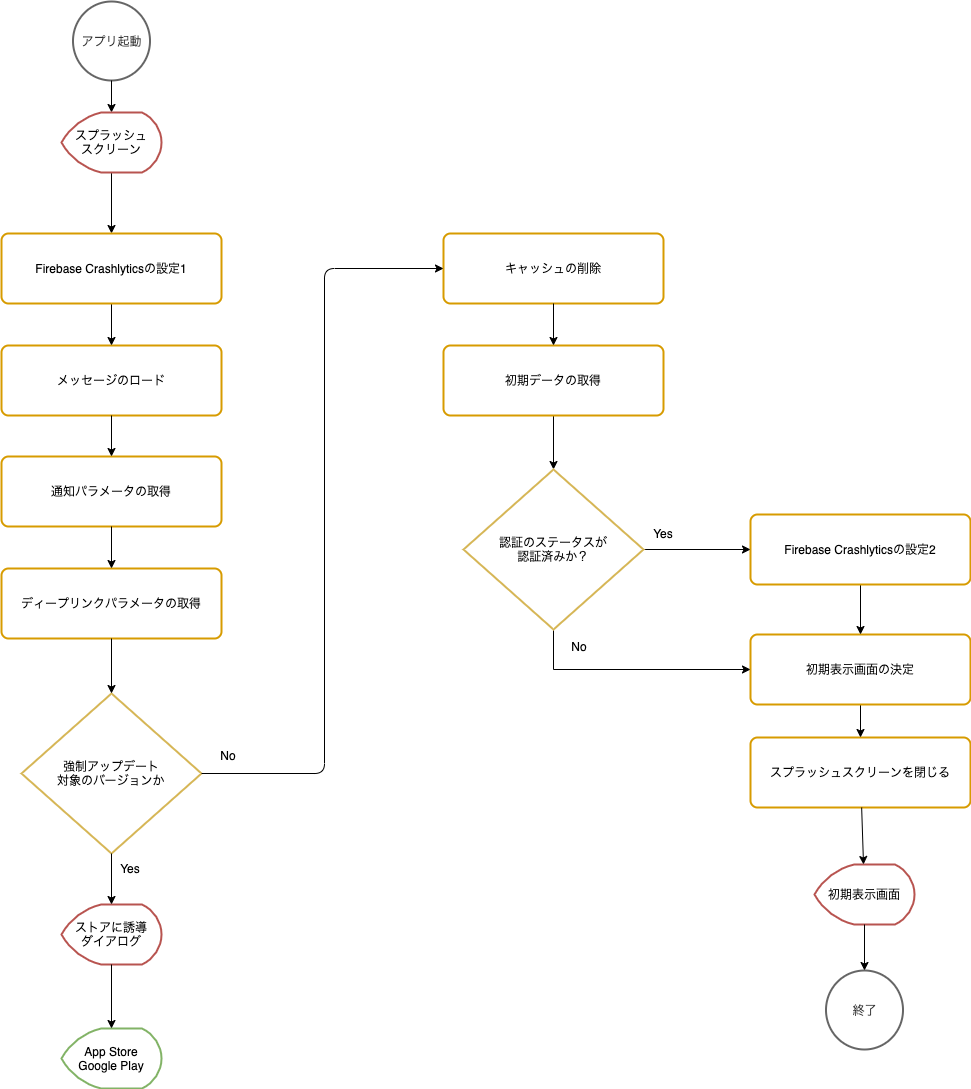

The diagram above was exported from draw.io. Its source (the exported page's mxGraphModel, read from the mxfile embedded in the PNG):
<mxGraphModel dx="1773" dy="611" grid="0" gridSize="10" guides="1" tooltips="1" connect="1" arrows="1" fold="1" page="1" pageScale="1" pageWidth="827" pageHeight="1169" math="0" shadow="0">
  <root>
    <mxCell id="0" />
    <mxCell id="1" parent="0" />
    <mxCell id="v83QDzmariw5UzMTGak3-2" value="強制アップデート&lt;br&gt;対象のバージョンか" style="strokeWidth=2;html=1;shape=mxgraph.flowchart.decision;whiteSpace=wrap;verticalAlign=middle;strokeColor=#d6b656;" parent="1" vertex="1">
      <mxGeometry x="-514" y="738" width="180" height="160" as="geometry" />
    </mxCell>
    <mxCell id="v83QDzmariw5UzMTGak3-3" value="アプリ起動" style="strokeWidth=2;html=1;shape=mxgraph.flowchart.start_2;whiteSpace=wrap;verticalAlign=middle;strokeColor=#666666;fontColor=#333333;" parent="1" vertex="1">
      <mxGeometry x="-462.5" y="46" width="77" height="79" as="geometry" />
    </mxCell>
    <mxCell id="v83QDzmariw5UzMTGak3-9" value="" style="endArrow=classic;html=1;exitX=0.5;exitY=1;exitDx=0;exitDy=0;exitPerimeter=0;" parent="1" source="v83QDzmariw5UzMTGak3-3" target="-20S5mbucylzjraG--Lw-13" edge="1">
      <mxGeometry x="-604" y="21" width="50" height="50" as="geometry">
        <mxPoint x="-404" y="545" as="sourcePoint" />
        <mxPoint x="-434" y="365" as="targetPoint" />
      </mxGeometry>
    </mxCell>
    <mxCell id="v83QDzmariw5UzMTGak3-28" value="App Store&lt;br&gt;Google Play" style="strokeWidth=2;html=1;shape=mxgraph.flowchart.display;whiteSpace=wrap;verticalAlign=middle;strokeColor=#82b366;" parent="1" vertex="1">
      <mxGeometry x="-474" y="1073" width="100" height="60" as="geometry" />
    </mxCell>
    <mxCell id="-20S5mbucylzjraG--Lw-1" value="Yes" style="text;html=1;strokeColor=none;fillColor=none;align=center;verticalAlign=middle;whiteSpace=wrap;rounded=0;" parent="1" vertex="1">
      <mxGeometry x="-425.5" y="903" width="40" height="20" as="geometry" />
    </mxCell>
    <mxCell id="-20S5mbucylzjraG--Lw-2" value="No" style="text;html=1;strokeColor=none;fillColor=none;align=center;verticalAlign=middle;whiteSpace=wrap;rounded=0;" parent="1" vertex="1">
      <mxGeometry x="-327" y="790" width="40" height="20" as="geometry" />
    </mxCell>
    <mxCell id="FjzSkwjY0kLEYniTniCe-8" value="" style="edgeStyle=orthogonalEdgeStyle;rounded=0;orthogonalLoop=1;jettySize=auto;html=1;" parent="1" source="-20S5mbucylzjraG--Lw-13" target="FjzSkwjY0kLEYniTniCe-1" edge="1">
      <mxGeometry relative="1" as="geometry" />
    </mxCell>
    <mxCell id="-20S5mbucylzjraG--Lw-13" value="スプラッシュ&lt;br&gt;スクリーン" style="strokeWidth=2;html=1;shape=mxgraph.flowchart.display;whiteSpace=wrap;verticalAlign=middle;strokeColor=#b85450;" parent="1" vertex="1">
      <mxGeometry x="-474" y="157" width="100" height="60" as="geometry" />
    </mxCell>
    <mxCell id="OpTaEaBEvnlEXlsYWRzQ-1" value="ストアに誘導&lt;br&gt;ダイアログ" style="strokeWidth=2;html=1;shape=mxgraph.flowchart.display;whiteSpace=wrap;verticalAlign=middle;strokeColor=#b85450;" parent="1" vertex="1">
      <mxGeometry x="-474" y="949" width="100" height="60" as="geometry" />
    </mxCell>
    <mxCell id="v83QDzmariw5UzMTGak3-10" value="" style="endArrow=classic;html=1;" parent="1" source="OpTaEaBEvnlEXlsYWRzQ-1" target="v83QDzmariw5UzMTGak3-28" edge="1">
      <mxGeometry x="-806" y="601" width="50" height="50" as="geometry">
        <mxPoint x="-616" y="815" as="sourcePoint" />
        <mxPoint x="-396" y="955" as="targetPoint" />
      </mxGeometry>
    </mxCell>
    <mxCell id="OpTaEaBEvnlEXlsYWRzQ-2" value="" style="endArrow=classic;html=1;" parent="1" source="v83QDzmariw5UzMTGak3-2" target="OpTaEaBEvnlEXlsYWRzQ-1" edge="1">
      <mxGeometry x="-604" y="424.5" width="50" height="50" as="geometry">
        <mxPoint x="-319" y="774.5" as="sourcePoint" />
        <mxPoint x="-128" y="744.0297619047619" as="targetPoint" />
      </mxGeometry>
    </mxCell>
    <mxCell id="SWEwMGIwPj01HE5hW43p-2" value="" style="edgeStyle=orthogonalEdgeStyle;rounded=0;orthogonalLoop=1;jettySize=auto;html=1;" edge="1" parent="1" source="OpTaEaBEvnlEXlsYWRzQ-16" target="SWEwMGIwPj01HE5hW43p-1">
      <mxGeometry relative="1" as="geometry" />
    </mxCell>
    <mxCell id="OpTaEaBEvnlEXlsYWRzQ-16" value="初期データの取得" style="rounded=1;whiteSpace=wrap;html=1;absoluteArcSize=1;arcSize=14;strokeWidth=2;verticalAlign=middle;strokeColor=#d79b00;" parent="1" vertex="1">
      <mxGeometry x="-92" y="390" width="220" height="70" as="geometry" />
    </mxCell>
    <mxCell id="OpTaEaBEvnlEXlsYWRzQ-18" value="スプラッシュスクリーンを閉じる" style="rounded=1;whiteSpace=wrap;html=1;absoluteArcSize=1;arcSize=14;strokeWidth=2;verticalAlign=middle;strokeColor=#d79b00;" parent="1" vertex="1">
      <mxGeometry x="215" y="782" width="220" height="70" as="geometry" />
    </mxCell>
    <mxCell id="OpTaEaBEvnlEXlsYWRzQ-19" value="" style="endArrow=classic;html=1;" parent="1" source="OpTaEaBEvnlEXlsYWRzQ-39" target="OpTaEaBEvnlEXlsYWRzQ-18" edge="1">
      <mxGeometry x="155" y="-161" width="50" height="50" as="geometry">
        <mxPoint x="335" y="465" as="sourcePoint" />
        <mxPoint x="345" y="301" as="targetPoint" />
      </mxGeometry>
    </mxCell>
    <mxCell id="OpTaEaBEvnlEXlsYWRzQ-20" value="初期表示画面" style="strokeWidth=2;html=1;shape=mxgraph.flowchart.display;whiteSpace=wrap;verticalAlign=middle;strokeColor=#b85450;" parent="1" vertex="1">
      <mxGeometry x="279" y="909" width="100" height="60" as="geometry" />
    </mxCell>
    <mxCell id="OpTaEaBEvnlEXlsYWRzQ-21" value="" style="endArrow=classic;html=1;" parent="1" source="OpTaEaBEvnlEXlsYWRzQ-18" target="OpTaEaBEvnlEXlsYWRzQ-20" edge="1">
      <mxGeometry x="155" y="-161" width="50" height="50" as="geometry">
        <mxPoint x="345" y="515" as="sourcePoint" />
        <mxPoint x="345" y="569" as="targetPoint" />
      </mxGeometry>
    </mxCell>
    <mxCell id="OpTaEaBEvnlEXlsYWRzQ-39" value="初期表示画面の決定" style="rounded=1;whiteSpace=wrap;html=1;absoluteArcSize=1;arcSize=14;strokeWidth=2;verticalAlign=middle;strokeColor=#d79b00;" parent="1" vertex="1">
      <mxGeometry x="215" y="679" width="220" height="70" as="geometry" />
    </mxCell>
    <mxCell id="-hURXjrki_v9L3whnmsl-6" value="終了" style="strokeWidth=2;html=1;shape=mxgraph.flowchart.start_2;whiteSpace=wrap;verticalAlign=middle;strokeColor=#666666;fontColor=#333333;" parent="1" vertex="1">
      <mxGeometry x="290.5" y="1015" width="77" height="79" as="geometry" />
    </mxCell>
    <mxCell id="-hURXjrki_v9L3whnmsl-7" value="" style="endArrow=classic;html=1;entryX=0.5;entryY=0;entryDx=0;entryDy=0;entryPerimeter=0;exitX=0.5;exitY=1;exitDx=0;exitDy=0;exitPerimeter=0;" parent="1" source="OpTaEaBEvnlEXlsYWRzQ-20" target="-hURXjrki_v9L3whnmsl-6" edge="1">
      <mxGeometry x="165" y="-151" width="50" height="50" as="geometry">
        <mxPoint x="345" y="639" as="sourcePoint" />
        <mxPoint x="345" y="693" as="targetPoint" />
      </mxGeometry>
    </mxCell>
    <mxCell id="-hURXjrki_v9L3whnmsl-21" value="キャッシュの削除" style="rounded=1;whiteSpace=wrap;html=1;absoluteArcSize=1;arcSize=14;strokeWidth=2;verticalAlign=middle;strokeColor=#d79b00;" parent="1" vertex="1">
      <mxGeometry x="-92" y="278" width="220" height="70" as="geometry" />
    </mxCell>
    <mxCell id="li5iPI2SsgXFRFaKUUW--12" value="通知パラメータの取得" style="rounded=1;whiteSpace=wrap;html=1;absoluteArcSize=1;arcSize=14;strokeWidth=2;verticalAlign=middle;strokeColor=#d79b00;" parent="1" vertex="1">
      <mxGeometry x="-534" y="501" width="220" height="70" as="geometry" />
    </mxCell>
    <mxCell id="li5iPI2SsgXFRFaKUUW--13" value="ディープリンクパラメータの取得" style="rounded=1;whiteSpace=wrap;html=1;absoluteArcSize=1;arcSize=14;strokeWidth=2;verticalAlign=middle;strokeColor=#d79b00;" parent="1" vertex="1">
      <mxGeometry x="-534" y="613" width="220" height="70" as="geometry" />
    </mxCell>
    <mxCell id="li5iPI2SsgXFRFaKUUW--14" value="" style="endArrow=classic;html=1;entryX=0.5;entryY=0;entryDx=0;entryDy=0;exitX=0.5;exitY=1;exitDx=0;exitDy=0;" parent="1" source="li5iPI2SsgXFRFaKUUW--12" target="li5iPI2SsgXFRFaKUUW--13" edge="1">
      <mxGeometry x="-594" y="173" width="50" height="50" as="geometry">
        <mxPoint x="-414" y="377" as="sourcePoint" />
        <mxPoint x="-414" y="581" as="targetPoint" />
      </mxGeometry>
    </mxCell>
    <mxCell id="li5iPI2SsgXFRFaKUUW--15" value="" style="endArrow=classic;html=1;entryX=0.5;entryY=0;entryDx=0;entryDy=0;exitX=0.5;exitY=1;exitDx=0;exitDy=0;entryPerimeter=0;" parent="1" source="li5iPI2SsgXFRFaKUUW--13" target="v83QDzmariw5UzMTGak3-2" edge="1">
      <mxGeometry x="-584" y="160" width="50" height="50" as="geometry">
        <mxPoint x="-414" y="481" as="sourcePoint" />
        <mxPoint x="-414" y="544" as="targetPoint" />
      </mxGeometry>
    </mxCell>
    <mxCell id="li5iPI2SsgXFRFaKUUW--16" value="" style="endArrow=classic;html=1;entryX=0.5;entryY=0;entryDx=0;entryDy=0;exitX=0.5;exitY=1;exitDx=0;exitDy=0;" parent="1" source="-hURXjrki_v9L3whnmsl-21" target="OpTaEaBEvnlEXlsYWRzQ-16" edge="1">
      <mxGeometry x="-148" y="-172" width="50" height="50" as="geometry">
        <mxPoint x="32" y="232" as="sourcePoint" />
        <mxPoint x="32" y="292" as="targetPoint" />
      </mxGeometry>
    </mxCell>
    <mxCell id="DR_q2Bc55rHclzpHnU1g-1" value="" style="endArrow=classic;html=1;entryX=0;entryY=0.5;entryDx=0;entryDy=0;exitX=1;exitY=0.5;exitDx=0;exitDy=0;exitPerimeter=0;" parent="1" source="v83QDzmariw5UzMTGak3-2" target="-hURXjrki_v9L3whnmsl-21" edge="1">
      <mxGeometry x="-594" y="315.5" width="50" height="50" as="geometry">
        <mxPoint x="-223" y="680" as="sourcePoint" />
        <mxPoint x="-414" y="786" as="targetPoint" />
        <Array as="points">
          <mxPoint x="-211" y="818" />
          <mxPoint x="-211" y="313" />
        </Array>
      </mxGeometry>
    </mxCell>
    <mxCell id="8VIQ5zC4yVDtdsjto8bj-1" value="メッセージのロード" style="rounded=1;whiteSpace=wrap;html=1;absoluteArcSize=1;arcSize=14;strokeWidth=2;verticalAlign=middle;strokeColor=#d79b00;" parent="1" vertex="1">
      <mxGeometry x="-534" y="390" width="220" height="70" as="geometry" />
    </mxCell>
    <mxCell id="8VIQ5zC4yVDtdsjto8bj-2" value="" style="endArrow=classic;html=1;exitX=0.5;exitY=1;exitDx=0;exitDy=0;" parent="1" source="8VIQ5zC4yVDtdsjto8bj-1" target="li5iPI2SsgXFRFaKUUW--12" edge="1">
      <mxGeometry x="-594" y="54" width="50" height="50" as="geometry">
        <mxPoint x="-414" y="258" as="sourcePoint" />
        <mxPoint x="-414" y="308" as="targetPoint" />
      </mxGeometry>
    </mxCell>
    <mxCell id="FjzSkwjY0kLEYniTniCe-6" value="" style="edgeStyle=orthogonalEdgeStyle;rounded=0;orthogonalLoop=1;jettySize=auto;html=1;" parent="1" source="FjzSkwjY0kLEYniTniCe-1" target="8VIQ5zC4yVDtdsjto8bj-1" edge="1">
      <mxGeometry relative="1" as="geometry" />
    </mxCell>
    <mxCell id="FjzSkwjY0kLEYniTniCe-1" value="Firebase Crashlyticsの設定1" style="rounded=1;whiteSpace=wrap;html=1;absoluteArcSize=1;arcSize=14;strokeWidth=2;verticalAlign=middle;strokeColor=#d79b00;" parent="1" vertex="1">
      <mxGeometry x="-534" y="278" width="220" height="70" as="geometry" />
    </mxCell>
    <mxCell id="XrCUaJkJrLlZp2h5IxhQ-4" style="edgeStyle=orthogonalEdgeStyle;rounded=0;orthogonalLoop=1;jettySize=auto;html=1;entryX=0.5;entryY=0;entryDx=0;entryDy=0;" parent="1" source="XrCUaJkJrLlZp2h5IxhQ-3" edge="1" target="OpTaEaBEvnlEXlsYWRzQ-39">
      <mxGeometry relative="1" as="geometry">
        <mxPoint x="18" y="627" as="targetPoint" />
      </mxGeometry>
    </mxCell>
    <mxCell id="XrCUaJkJrLlZp2h5IxhQ-3" value="&lt;span&gt;Firebase Crashlyticsの設定2&lt;/span&gt;" style="rounded=1;whiteSpace=wrap;html=1;absoluteArcSize=1;arcSize=14;strokeWidth=2;verticalAlign=middle;strokeColor=#d79b00;" parent="1" vertex="1">
      <mxGeometry x="215" y="559" width="220" height="70" as="geometry" />
    </mxCell>
    <mxCell id="SWEwMGIwPj01HE5hW43p-3" value="" style="edgeStyle=orthogonalEdgeStyle;rounded=0;orthogonalLoop=1;jettySize=auto;html=1;" edge="1" parent="1" source="SWEwMGIwPj01HE5hW43p-1" target="XrCUaJkJrLlZp2h5IxhQ-3">
      <mxGeometry relative="1" as="geometry" />
    </mxCell>
    <mxCell id="SWEwMGIwPj01HE5hW43p-5" value="" style="edgeStyle=orthogonalEdgeStyle;rounded=0;orthogonalLoop=1;jettySize=auto;html=1;startArrow=none;exitX=0.5;exitY=1;exitDx=0;exitDy=0;exitPerimeter=0;" edge="1" parent="1" source="SWEwMGIwPj01HE5hW43p-1" target="OpTaEaBEvnlEXlsYWRzQ-39">
      <mxGeometry relative="1" as="geometry">
        <mxPoint x="162" y="723" as="sourcePoint" />
        <mxPoint x="219" y="714" as="targetPoint" />
        <Array as="points">
          <mxPoint x="18" y="714" />
        </Array>
      </mxGeometry>
    </mxCell>
    <mxCell id="SWEwMGIwPj01HE5hW43p-1" value="認証のステータスが&lt;br&gt;認証済みか？" style="strokeWidth=2;html=1;shape=mxgraph.flowchart.decision;whiteSpace=wrap;verticalAlign=middle;strokeColor=#d6b656;" vertex="1" parent="1">
      <mxGeometry x="-72" y="514" width="180" height="160" as="geometry" />
    </mxCell>
    <mxCell id="SWEwMGIwPj01HE5hW43p-7" value="No" style="text;html=1;strokeColor=none;fillColor=none;align=center;verticalAlign=middle;whiteSpace=wrap;rounded=0;" vertex="1" parent="1">
      <mxGeometry x="24" y="681" width="40" height="20" as="geometry" />
    </mxCell>
    <mxCell id="SWEwMGIwPj01HE5hW43p-8" value="Yes" style="text;html=1;strokeColor=none;fillColor=none;align=center;verticalAlign=middle;whiteSpace=wrap;rounded=0;" vertex="1" parent="1">
      <mxGeometry x="108" y="568" width="40" height="20" as="geometry" />
    </mxCell>
  </root>
</mxGraphModel>